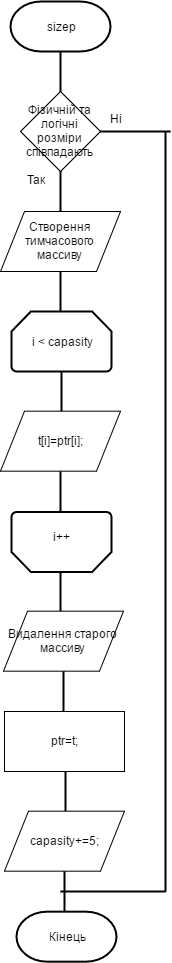

The diagram above was exported from draw.io. Its source (the exported page's mxGraphModel, read from the mxfile embedded in the PNG):
<mxGraphModel dx="1584" dy="693" grid="1" gridSize="10" guides="1" tooltips="1" connect="1" arrows="1" fold="1" page="1" pageScale="1" pageWidth="826" pageHeight="1169" background="#ffffff" math="0" shadow="0">
  <root>
    <mxCell id="0" />
    <mxCell id="1" parent="0" />
    <mxCell id="2" value="sizep" style="strokeWidth=2;html=1;shape=mxgraph.flowchart.terminator;whiteSpace=wrap;" vertex="1" parent="1">
      <mxGeometry x="400" y="10" width="100" height="50" as="geometry" />
    </mxCell>
    <mxCell id="3" value="" style="line;strokeWidth=2;direction=south;html=1;" vertex="1" parent="1">
      <mxGeometry x="445" y="60" width="10" height="40" as="geometry" />
    </mxCell>
    <mxCell id="4" value="Фізичній та логічні розміри співпадають" style="rhombus;whiteSpace=wrap;html=1;" vertex="1" parent="1">
      <mxGeometry x="410" y="100" width="80" height="80" as="geometry" />
    </mxCell>
    <mxCell id="5" value="" style="line;strokeWidth=2;direction=south;html=1;" vertex="1" parent="1">
      <mxGeometry x="445" y="180" width="10" height="40" as="geometry" />
    </mxCell>
    <mxCell id="6" value="Так" style="text;html=1;resizable=0;points=[];autosize=1;align=left;verticalAlign=top;spacingTop=-4;" vertex="1" parent="1">
      <mxGeometry x="415" y="179" width="30" height="20" as="geometry" />
    </mxCell>
    <mxCell id="7" value="Ні" style="text;html=1;resizable=0;points=[];autosize=1;align=left;verticalAlign=top;spacingTop=-4;" vertex="1" parent="1">
      <mxGeometry x="498" y="118" width="30" height="20" as="geometry" />
    </mxCell>
    <mxCell id="8" value="" style="line;strokeWidth=2;html=1;" vertex="1" parent="1">
      <mxGeometry x="490" y="135" width="70" height="10" as="geometry" />
    </mxCell>
    <mxCell id="9" value="" style="line;strokeWidth=2;direction=south;html=1;" vertex="1" parent="1">
      <mxGeometry x="445" y="280" width="10" height="40" as="geometry" />
    </mxCell>
    <mxCell id="10" value="&lt;span&gt;Створення тимчасового массиву&lt;/span&gt;" style="shape=parallelogram;whiteSpace=wrap;html=1;" vertex="1" parent="1">
      <mxGeometry x="390" y="220" width="120" height="60" as="geometry" />
    </mxCell>
    <mxCell id="11" value="i &amp;lt; capasity" style="strokeWidth=2;html=1;shape=mxgraph.flowchart.loop_limit;whiteSpace=wrap;" vertex="1" parent="1">
      <mxGeometry x="401" y="320" width="100" height="60" as="geometry" />
    </mxCell>
    <mxCell id="12" value="" style="line;strokeWidth=2;direction=south;html=1;" vertex="1" parent="1">
      <mxGeometry x="446" y="380" width="10" height="40" as="geometry" />
    </mxCell>
    <mxCell id="13" value="t[i]=ptr[i];&lt;br&gt;" style="shape=parallelogram;whiteSpace=wrap;html=1;" vertex="1" parent="1">
      <mxGeometry x="390" y="419.66666666666663" width="120" height="60" as="geometry" />
    </mxCell>
    <mxCell id="14" value="" style="line;strokeWidth=2;direction=south;html=1;" vertex="1" parent="1">
      <mxGeometry x="445" y="480" width="10" height="40" as="geometry" />
    </mxCell>
    <mxCell id="15" value="" style="strokeWidth=2;html=1;shape=mxgraph.flowchart.loop_limit;whiteSpace=wrap;direction=west;" vertex="1" parent="1">
      <mxGeometry x="401" y="520.5" width="100" height="60" as="geometry" />
    </mxCell>
    <mxCell id="16" value="i++" style="text;html=1;resizable=0;points=[];autosize=1;align=left;verticalAlign=top;spacingTop=-4;" vertex="1" parent="1">
      <mxGeometry x="441" y="535.8333333333333" width="30" height="20" as="geometry" />
    </mxCell>
    <mxCell id="17" value="" style="line;strokeWidth=2;direction=south;html=1;" vertex="1" parent="1">
      <mxGeometry x="445" y="580" width="10" height="40" as="geometry" />
    </mxCell>
    <mxCell id="18" value="Видалення старого массиву&lt;br&gt;" style="shape=parallelogram;whiteSpace=wrap;html=1;" vertex="1" parent="1">
      <mxGeometry x="393" y="619.6666666666666" width="120" height="60" as="geometry" />
    </mxCell>
    <mxCell id="19" value="" style="line;strokeWidth=2;direction=south;html=1;" vertex="1" parent="1">
      <mxGeometry x="448" y="680" width="10" height="40" as="geometry" />
    </mxCell>
    <mxCell id="20" value="ptr=t;" style="whiteSpace=wrap;html=1;" vertex="1" parent="1">
      <mxGeometry x="394" y="720" width="120" height="60" as="geometry" />
    </mxCell>
    <mxCell id="21" value="" style="line;strokeWidth=2;direction=south;html=1;" vertex="1" parent="1">
      <mxGeometry x="450" y="780" width="10" height="40" as="geometry" />
    </mxCell>
    <mxCell id="24" value="capasity+=5;&lt;br&gt;" style="shape=parallelogram;whiteSpace=wrap;html=1;" vertex="1" parent="1">
      <mxGeometry x="394" y="819.6666666666666" width="120" height="60" as="geometry" />
    </mxCell>
    <mxCell id="25" value="" style="line;strokeWidth=2;direction=south;html=1;" vertex="1" parent="1">
      <mxGeometry x="449" y="880" width="10" height="40" as="geometry" />
    </mxCell>
    <mxCell id="26" value="" style="line;strokeWidth=2;direction=south;html=1;" vertex="1" parent="1">
      <mxGeometry x="550" y="140" width="10" height="760" as="geometry" />
    </mxCell>
    <mxCell id="27" value="" style="line;strokeWidth=2;html=1;" vertex="1" parent="1">
      <mxGeometry x="450" y="895" width="105" height="10" as="geometry" />
    </mxCell>
    <mxCell id="28" value="Кінець" style="strokeWidth=2;html=1;shape=mxgraph.flowchart.terminator;whiteSpace=wrap;" vertex="1" parent="1">
      <mxGeometry x="406" y="920.1666666666667" width="100" height="50" as="geometry" />
    </mxCell>
  </root>
</mxGraphModel>